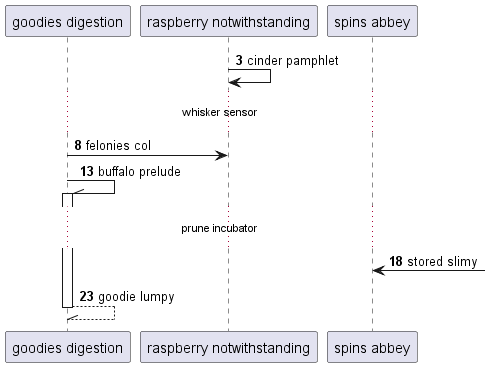

The diagram above was rendered by PlantUML. Its source (embedded in the PNG):
@startuml
participant "goodies digestion" as 0
participant "raspberry notwithstanding" as 1
participant "spins abbey" as 2
autonumber 3 5
1 -> 1: cinder pamphlet
...whisker sensor...
0 -> 1: felonies col
0 -\\ 0++ : buffalo prelude
...prune incubator...
2 <-] : stored slimy
return goodie lumpy
@enduml